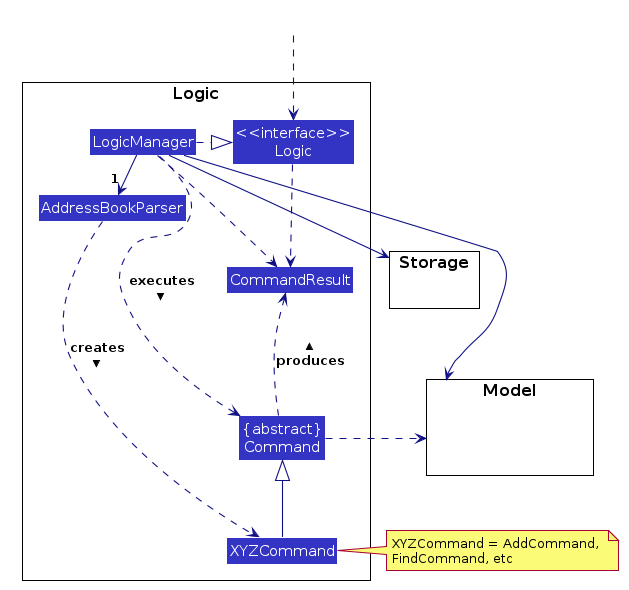

The diagram above was rendered by PlantUML. Its source (embedded in the PNG):
@startuml








skinparam Package {
    BackgroundColor #FFFFFF
    BorderThickness 1
    FontSize 16
}

skinparam Class {
    FontColor #FFFFFF
    FontSize 15
    BorderThickness 1
    BorderColor #FFFFFF
    StereotypeFontColor #FFFFFF
    FontName Arial
}

skinparam Actor {
    BorderColor #000000
    Color #000000
    FontName Arial
}

skinparam Sequence {
    MessageAlign center
    BoxFontSize 15
    BoxPadding 0
    BoxFontColor #FFFFFF
    FontName Arial
}

skinparam Participant {
    FontColor #FFFFFFF
    Padding 20
}

skinparam ArrowFontStyle bold
skinparam MinClassWidth 50
skinparam ParticipantPadding 10
skinparam Shadowing false
skinparam DefaultTextAlignment center
skinparam packageStyle Rectangle

hide footbox
hide members
hide circle
skinparam arrowThickness 1.1
skinparam arrowColor #101086
skinparam classBackgroundColor #3333C4

package Logic as LogicPackage {

Class AddressBookParser
Class XYZCommand
Class CommandResult
Class "{abstract}\nCommand" as Command


Class "<<interface>>\nLogic" as Logic
Class LogicManager
}

package Model {
Class HiddenModel #FFFFFF
}

package Storage {
}

Class HiddenOutside #FFFFFF
HiddenOutside ..> Logic

LogicManager .right.|> Logic
LogicManager -right->"1" AddressBookParser
AddressBookParser ..> XYZCommand : creates >

XYZCommand -up-|> Command
LogicManager .left.> Command : executes >

LogicManager --> Model
LogicManager --> Storage
Storage --[hidden] Model
Command .[hidden]up.> Storage
Command .right.> Model
note right of XYZCommand: XYZCommand = AddCommand, \nFindCommand, etc

Logic ..> CommandResult
LogicManager .down.> CommandResult
Command .up.> CommandResult : produces >
@enduml